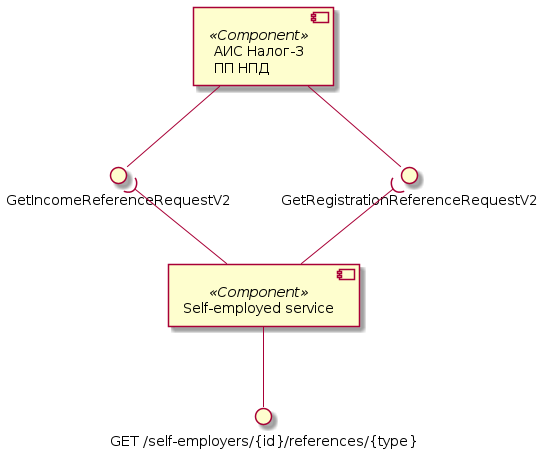

The diagram above was rendered by PlantUML. Its source (embedded in the PNG):
@startuml references-components

component "АИС Налог-3\nПП НПД" as Tax3 <<Component>>
interface "GetRegistrationReferenceRequestV2" as GetRegistrationReference
interface "GetIncomeReferenceRequestV2" as GetIncomeReference

Tax3 --() GetRegistrationReference
Tax3 --() GetIncomeReference

component "Self-employed service" as SelfEmplService <<Component>>
interface "GET /self-employers/{id}/references/{type}" as getReference

SelfEmplService --() getReference

SelfEmplService -up-( GetRegistrationReference
SelfEmplService -up-( GetIncomeReference

@enduml